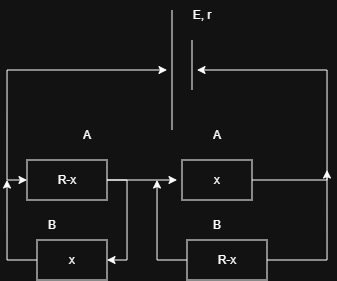

The diagram above was exported from draw.io. Its source (the exported page's mxGraphModel, read from the mxfile embedded in the PNG):
<mxGraphModel dx="595" dy="358" grid="1" gridSize="10" guides="1" tooltips="1" connect="1" arrows="1" fold="1" page="1" pageScale="1" pageWidth="850" pageHeight="1100" math="0" shadow="0">
  <root>
    <mxCell id="0" />
    <mxCell id="1" parent="0" />
    <mxCell id="ryJPIAFqT3jeyV-Ugvpy-1" edge="1" parent="1" style="endArrow=none;html=1;rounded=0;" value="">
      <mxGeometry height="50" relative="1" width="50" as="geometry">
        <mxPoint x="445" y="340" as="sourcePoint" />
        <mxPoint x="445" y="220" as="targetPoint" />
      </mxGeometry>
    </mxCell>
    <mxCell id="ryJPIAFqT3jeyV-Ugvpy-2" edge="1" parent="1" style="endArrow=none;html=1;rounded=0;" value="">
      <mxGeometry height="50" relative="1" width="50" as="geometry">
        <mxPoint x="465" y="300" as="sourcePoint" />
        <mxPoint x="465" y="250" as="targetPoint" />
      </mxGeometry>
    </mxCell>
    <mxCell id="ryJPIAFqT3jeyV-Ugvpy-3" parent="1" style="text;html=1;whiteSpace=wrap;strokeColor=none;fillColor=none;align=center;verticalAlign=middle;rounded=0;autosize=1;resizable=0;" value="E, r" vertex="1">
      <mxGeometry height="30" width="40" x="455" y="210" as="geometry" />
    </mxCell>
    <mxCell id="ryJPIAFqT3jeyV-Ugvpy-9" edge="1" parent="1" source="ryJPIAFqT3jeyV-Ugvpy-4" style="edgeStyle=orthogonalEdgeStyle;rounded=0;orthogonalLoop=1;jettySize=auto;html=1;exitX=1;exitY=0.5;exitDx=0;exitDy=0;">
      <mxGeometry relative="1" as="geometry">
        <Array as="points">
          <mxPoint x="600" y="390" />
          <mxPoint x="600" y="280" />
        </Array>
        <mxPoint x="470" y="280" as="targetPoint" />
      </mxGeometry>
    </mxCell>
    <mxCell id="ryJPIAFqT3jeyV-Ugvpy-4" parent="1" style="rounded=0;whiteSpace=wrap;html=1;" value="x" vertex="1">
      <mxGeometry height="40" width="70" x="455" y="370" as="geometry" />
    </mxCell>
    <mxCell id="ryJPIAFqT3jeyV-Ugvpy-10" edge="1" parent="1" source="ryJPIAFqT3jeyV-Ugvpy-5" style="edgeStyle=orthogonalEdgeStyle;rounded=0;orthogonalLoop=1;jettySize=auto;html=1;exitX=1;exitY=0.5;exitDx=0;exitDy=0;">
      <mxGeometry relative="1" as="geometry">
        <mxPoint x="450" y="390" as="targetPoint" />
      </mxGeometry>
    </mxCell>
    <mxCell id="ryJPIAFqT3jeyV-Ugvpy-17" edge="1" parent="1" source="ryJPIAFqT3jeyV-Ugvpy-5" style="edgeStyle=orthogonalEdgeStyle;rounded=0;orthogonalLoop=1;jettySize=auto;html=1;entryX=1;entryY=0.5;entryDx=0;entryDy=0;" target="ryJPIAFqT3jeyV-Ugvpy-16">
      <mxGeometry relative="1" as="geometry">
        <Array as="points">
          <mxPoint x="400" y="390" />
          <mxPoint x="400" y="470" />
        </Array>
      </mxGeometry>
    </mxCell>
    <mxCell id="ryJPIAFqT3jeyV-Ugvpy-5" parent="1" style="rounded=0;whiteSpace=wrap;html=1;" value="R-x" vertex="1">
      <mxGeometry height="40" width="80" x="300" y="370" as="geometry" />
    </mxCell>
    <mxCell id="ryJPIAFqT3jeyV-Ugvpy-14" edge="1" parent="1" style="edgeStyle=orthogonalEdgeStyle;rounded=0;orthogonalLoop=1;jettySize=auto;html=1;entryX=0;entryY=0.5;entryDx=0;entryDy=0;" target="ryJPIAFqT3jeyV-Ugvpy-5">
      <mxGeometry relative="1" as="geometry">
        <mxPoint x="280" y="390" as="sourcePoint" />
      </mxGeometry>
    </mxCell>
    <mxCell id="ryJPIAFqT3jeyV-Ugvpy-15" edge="1" parent="1" style="edgeStyle=orthogonalEdgeStyle;rounded=0;orthogonalLoop=1;jettySize=auto;html=1;">
      <mxGeometry relative="1" as="geometry">
        <Array as="points">
          <mxPoint x="280" y="280" />
        </Array>
        <mxPoint x="280" y="390" as="sourcePoint" />
        <mxPoint x="440" y="280" as="targetPoint" />
      </mxGeometry>
    </mxCell>
    <mxCell id="ryJPIAFqT3jeyV-Ugvpy-18" edge="1" parent="1" source="ryJPIAFqT3jeyV-Ugvpy-16" style="edgeStyle=orthogonalEdgeStyle;rounded=0;orthogonalLoop=1;jettySize=auto;html=1;">
      <mxGeometry relative="1" as="geometry">
        <Array as="points">
          <mxPoint x="280" y="470" />
        </Array>
        <mxPoint x="280" y="390" as="targetPoint" />
      </mxGeometry>
    </mxCell>
    <mxCell id="ryJPIAFqT3jeyV-Ugvpy-16" parent="1" style="rounded=0;whiteSpace=wrap;html=1;" value="x" vertex="1">
      <mxGeometry height="40" width="70" x="310" y="450" as="geometry" />
    </mxCell>
    <mxCell id="ryJPIAFqT3jeyV-Ugvpy-20" edge="1" parent="1" source="ryJPIAFqT3jeyV-Ugvpy-19" style="edgeStyle=orthogonalEdgeStyle;rounded=0;orthogonalLoop=1;jettySize=auto;html=1;">
      <mxGeometry relative="1" as="geometry">
        <Array as="points">
          <mxPoint x="430" y="470" />
          <mxPoint x="430" y="400" />
        </Array>
        <mxPoint x="430" y="390" as="targetPoint" />
      </mxGeometry>
    </mxCell>
    <mxCell id="ryJPIAFqT3jeyV-Ugvpy-21" edge="1" parent="1" source="ryJPIAFqT3jeyV-Ugvpy-19" style="edgeStyle=orthogonalEdgeStyle;rounded=0;orthogonalLoop=1;jettySize=auto;html=1;">
      <mxGeometry relative="1" as="geometry">
        <mxPoint x="600" y="380" as="targetPoint" />
      </mxGeometry>
    </mxCell>
    <mxCell id="ryJPIAFqT3jeyV-Ugvpy-19" parent="1" style="rounded=0;whiteSpace=wrap;html=1;" value="R-x" vertex="1">
      <mxGeometry height="40" width="80" x="460" y="450" as="geometry" />
    </mxCell>
    <mxCell id="ryJPIAFqT3jeyV-Ugvpy-22" parent="1" style="text;html=1;whiteSpace=wrap;strokeColor=none;fillColor=none;align=center;verticalAlign=middle;rounded=0;autosize=1;resizable=0;" value="A" vertex="1">
      <mxGeometry height="30" width="30" x="345" y="330" as="geometry" />
    </mxCell>
    <mxCell id="ryJPIAFqT3jeyV-Ugvpy-23" parent="1" style="text;html=1;whiteSpace=wrap;strokeColor=none;fillColor=none;align=center;verticalAlign=middle;rounded=0;autosize=1;resizable=0;" value="A" vertex="1">
      <mxGeometry height="30" width="30" x="475" y="330" as="geometry" />
    </mxCell>
    <mxCell id="ryJPIAFqT3jeyV-Ugvpy-24" parent="1" style="text;html=1;whiteSpace=wrap;strokeColor=none;fillColor=none;align=center;verticalAlign=middle;rounded=0;autosize=1;resizable=0;" value="B" vertex="1">
      <mxGeometry height="30" width="30" x="310" y="420" as="geometry" />
    </mxCell>
    <mxCell id="ryJPIAFqT3jeyV-Ugvpy-25" parent="1" style="text;html=1;whiteSpace=wrap;strokeColor=none;fillColor=none;align=center;verticalAlign=middle;rounded=0;autosize=1;resizable=0;" value="B" vertex="1">
      <mxGeometry height="30" width="30" x="475" y="420" as="geometry" />
    </mxCell>
  </root>
</mxGraphModel>